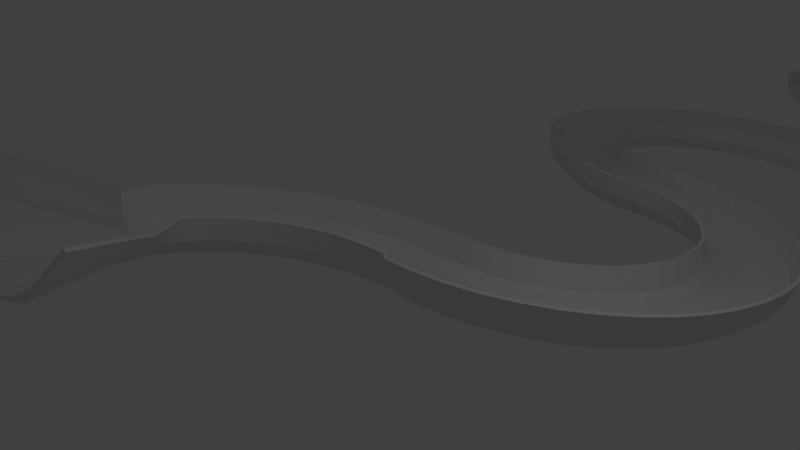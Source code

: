 # Source: curvyslope.blend  (saved by Blender 2.79.0; exported with 4.5.12 LTS)
import bpy
from mathutils import Matrix  # noqa: F401  (used for matrix-valued properties, if any)

bpy.ops.wm.read_factory_settings(use_empty=True)
scene = bpy.context.scene
scene.name = 'Scene'

# ---- collections
col_collection_1 = bpy.data.collections.new('Collection 1'); scene.collection.children.link(col_collection_1)

# ---- world
world_world = bpy.data.worlds.new('World'); scene.world = world_world
world_world.color = (0.05088, 0.05088, 0.05088)
world_world.use_sun_shadow = False
world_world.sun_shadow_jitter_overblur = 0.0
world_world.cycles.sampling_method = 'MANUAL'

# ---- cameras
cam_camera = bpy.data.cameras.new('Camera')
cam_camera.clip_end = 100.0
cam_camera.lens = 35.0
cam_camera.sensor_width = 32.0
cam_camera.sensor_height = 18.0
cam_camera.ortho_scale = 7.314
cam_camera.dof.focus_distance = 0.0
cam_camera.dof.aperture_fstop = 128.0

# ---- lights
light_lamp = bpy.data.lights.new('Lamp', 'POINT')
light_lamp.transmission_factor = 0.0
light_lamp.cutoff_distance = 30.0
light_lamp.energy = 100.0
light_lamp.shadow_buffer_clip_start = 1.001
light_lamp.shadow_soft_size = 0.1
light_lamp.shadow_maximum_resolution = 0.006
light_lamp.use_absolute_resolution = True

# ---- meshes
me_torus_003 = bpy.data.meshes.new('Torus.003')
me_torus_003.from_pydata([(1.773, 0.2935, 0.09593), (0.2585, 0.5477, 0.144), (0.5091, 0.595, -0.1491), (0.6936, 0.6422, -0.1956), (1.098, 0.8163, -0.2117), (1.461, 0.5019, -0.1506), (1.64, 0.3188, -0.1193), (9.437e-08, -1.25, 0.0), (5.662e-08, -0.75, 3.062e-17), (5.915e-08, -0.7835, -0.125), (6.606e-08, -0.875, -0.2165), (7.55e-08, -1.0, -0.25), (8.494e-08, -1.125, -0.2165), (9.184e-08, -1.217, -0.125), (0.1632, -1.239, 0.0), (0.09789, -0.7436, 3.062e-17), (0.1023, -0.7768, -0.125), (0.1142, -0.8675, -0.2165), (0.1305, -0.9914, -0.25), (0.1468, -1.115, -0.2165), (0.1588, -1.206, -0.125), (0.3235, -1.207, 0.0), (0.1941, -0.7244, 3.062e-17), (0.2028, -0.7568, -0.125), (0.2265, -0.8452, -0.2165), (0.2588, -0.9659, -0.25), (0.2912, -1.087, -0.2165), (0.3149, -1.175, -0.125), (0.4784, -1.155, 0.0), (0.287, -0.6929, 3.062e-17), (0.2998, -0.7239, -0.125), (0.3348, -0.8084, -0.2165), (0.3827, -0.9239, -0.25), (0.4305, -1.039, -0.2165), (0.4655, -1.124, -0.125), (0.625, -1.083, 0.0), (0.375, -0.6495, 3.062e-17), (0.3917, -0.6785, -0.125), (0.4375, -0.7578, -0.2165), (0.5, -0.866, -0.25), (0.5625, -0.9743, -0.2165), (0.6083, -1.054, -0.125), (0.761, -0.9917, 0.0), (0.4566, -0.595, 3.062e-17), (0.477, -0.6216, -0.125), (0.5327, -0.6942, -0.2165), (0.6088, -0.7934, -0.25), (0.6849, -0.8925, -0.2165), (0.7406, -0.9651, -0.125), (0.8839, -0.8839, 0.0), (0.5303, -0.5303, 3.062e-17), (0.554, -0.554, -0.125), (0.6187, -0.6187, -0.2165), (0.7071, -0.7071, -0.25), (0.7955, -0.7955, -0.2165), (0.8602, -0.8602, -0.125), (0.9917, -0.761, 0.0), (0.595, -0.4566, 3.062e-17), (0.6216, -0.477, -0.125), (0.6942, -0.5327, -0.2165), (0.7934, -0.6088, -0.25), (0.8925, -0.6849, -0.2165), (0.9651, -0.7406, -0.125), (1.083, -0.625, 0.0), (0.6495, -0.375, 3.062e-17), (0.6785, -0.3917, -0.125), (0.7578, -0.4375, -0.2165), (0.866, -0.5, -0.25), (0.9743, -0.5625, -0.2165), (1.054, -0.6083, -0.125), (1.155, -0.4784, 0.0), (0.6929, -0.287, 3.062e-17), (0.7239, -0.2998, -0.125), (0.8084, -0.3348, -0.2165), (0.9239, -0.3827, -0.25), (1.039, -0.4305, -0.2165), (1.124, -0.4655, -0.125), (1.207, -0.3235, 0.0), (0.7244, -0.1941, 3.062e-17), (0.7568, -0.2028, -0.125), (0.8452, -0.2265, -0.2165), (0.9659, -0.2588, -0.25), (1.087, -0.2912, -0.2165), (1.175, -0.3149, -0.125), (1.183, -0.1292, -0.008231), (0.6969, -0.04919, -0.04752), (0.8054, -0.105, -0.1391), (0.8675, -0.1142, -0.2165), (0.9914, -0.1305, -0.25), (1.115, -0.1468, -0.2165), (1.152, -0.1261, -0.133), (1.264, -7.994, 0.3557), (0.7638, -7.996, 0.356), (0.7973, -8.002, 0.2312), (0.8888, -8.007, 0.1397), (1.014, -8.008, 0.1062), (1.139, -8.006, 0.1396), (1.23, -8.001, 0.2309), (1.253, -7.831, 0.3472), (0.7571, -7.898, 0.3509), (0.7902, -7.9, 0.2258), (0.8809, -7.893, 0.1338), (1.005, -7.878, 0.09938), (1.129, -7.859, 0.1319), (1.219, -7.842, 0.2226), (1.22, -7.671, 0.3388), (0.7376, -7.802, 0.3459), (0.7699, -7.8, 0.2206), (0.8582, -7.781, 0.1279), (0.9788, -7.75, 0.09268), (1.099, -7.715, 0.1244), (1.188, -7.687, 0.2145), (1.167, -7.517, 0.3307), (0.7058, -7.71, 0.341), (0.7366, -7.703, 0.2155), (0.821, -7.673, 0.1222), (0.9363, -7.626, 0.08622), (1.052, -7.576, 0.1171), (1.136, -7.536, 0.2066), (1.094, -7.371, 0.3231), (0.6621, -7.622, 0.3365), (0.691, -7.612, 0.2107), (0.77, -7.57, 0.1169), (0.878, -7.509, 0.08012), (0.9861, -7.445, 0.1102), (1.065, -7.394, 0.1992), (1.003, -7.235, 0.316), (0.6073, -7.541, 0.3322), (0.6337, -7.527, 0.2063), (0.7061, -7.476, 0.112), (0.805, -7.401, 0.07447), (0.9039, -7.323, 0.1039), (0.9763, -7.262, 0.1923), (0.8947, -7.113, 0.3097), (0.5423, -7.467, 0.3284), (0.5659, -7.45, 0.2023), (0.6303, -7.39, 0.1075), (0.7184, -7.303, 0.06938), (0.8065, -7.213, 0.09815), (0.871, -7.143, 0.1861), (0.7714, -7.006, 0.3041), (0.4684, -7.403, 0.3251), (0.4886, -7.383, 0.1988), (0.544, -7.315, 0.1036), (0.6198, -7.217, 0.06492), (0.6955, -7.116, 0.09313), (0.751, -7.039, 0.1807), (0.6351, -6.915, 0.2994), (0.3866, -7.349, 0.3222), (0.4032, -7.326, 0.1959), (0.4486, -7.252, 0.1003), (0.5107, -7.145, 0.06119), (0.5729, -7.035, 0.08893), (0.6184, -6.951, 0.1761), (0.4882, -6.844, 0.2957), (0.2985, -7.306, 0.32), (0.3111, -7.281, 0.1936), (0.3458, -7.201, 0.09775), (0.3932, -7.088, 0.05823), (0.4407, -6.97, 0.0856), (0.4754, -6.881, 0.1725), (0.3332, -6.792, 0.2931), (0.2055, -7.274, 0.3184), (0.214, -7.249, 0.1919), (0.2373, -7.165, 0.09589), (0.2692, -7.046, 0.0561), (0.3012, -6.924, 0.08321), (0.3246, -6.831, 0.17), (0.1727, -6.76, 0.2915), (0.1092, -7.256, 0.3175), (0.1134, -7.229, 0.1909), (0.125, -7.143, 0.09479), (0.1408, -7.021, 0.05485), (0.1567, -6.896, 0.0818), (0.1684, -6.8, 0.1684), (0.009523, -6.75, 0.2911), (0.01126, -7.25, 0.3172), (0.01109, -7.223, 0.1906), (0.01073, -7.136, 0.09447), (0.01028, -7.013, 0.05448), (0.009864, -6.886, 0.08138), (0.009586, -6.79, 0.168), (0.01818, -9.247, 0.4219), (0.01645, -8.748, 0.3957), (0.01652, -8.788, 0.2726), (0.01679, -8.884, 0.1861), (0.01721, -9.01, 0.1591), (0.01766, -9.133, 0.1991), (0.01802, -9.22, 0.2953), (0.1813, -9.236, 0.4212), (0.1143, -8.741, 0.3953), (0.1188, -8.78, 0.2722), (0.131, -8.876, 0.1856), (0.1477, -9.001, 0.1586), (0.1645, -9.123, 0.1985), (0.1768, -9.209, 0.2947), (0.3416, -9.203, 0.4195), (0.2105, -8.721, 0.3943), (0.2192, -8.76, 0.2711), (0.2432, -8.853, 0.1844), (0.2759, -8.975, 0.1572), (0.3087, -9.094, 0.197), (0.3327, -9.177, 0.2929), (0.4962, -9.15, 0.4166), (0.3033, -8.69, 0.3926), (0.3161, -8.727, 0.2693), (0.3514, -8.816, 0.1824), (0.3996, -8.933, 0.1549), (0.4479, -9.046, 0.1944), (0.4832, -9.126, 0.2902), (0.6426, -9.077, 0.4127), (0.3911, -8.646, 0.3902), (0.4079, -8.681, 0.2669), (0.4539, -8.765, 0.1797), (0.5167, -8.875, 0.1518), (0.5796, -8.981, 0.1909), (0.6257, -9.055, 0.2864), (0.7782, -8.986, 0.4079), (0.4725, -8.591, 0.3873), (0.4929, -8.624, 0.2639), (0.5488, -8.701, 0.1763), (0.6253, -8.802, 0.148), (0.7017, -8.899, 0.1866), (0.7577, -8.966, 0.2817), (0.9008, -8.878, 0.4022), (0.546, -8.526, 0.3839), (0.5697, -8.556, 0.2603), (0.6346, -8.626, 0.1723), (0.7233, -8.715, 0.1434), (0.812, -8.802, 0.1814), (0.877, -8.861, 0.2761), (1.008, -8.755, 0.3957), (0.6104, -8.452, 0.38), (0.637, -8.479, 0.2562), (0.7098, -8.539, 0.1677), (0.8092, -8.617, 0.1382), (0.9087, -8.691, 0.1756), (0.9815, -8.741, 0.2698), (1.099, -8.619, 0.3885), (0.6647, -8.371, 0.3757), (0.6937, -8.394, 0.2517), (0.773, -8.444, 0.1627), (0.8815, -8.508, 0.1325), (0.99, -8.568, 0.1691), (1.069, -8.609, 0.2628), (1.17, -8.472, 0.3808), (0.7078, -8.283, 0.3711), (0.7387, -8.302, 0.2469), (0.8233, -8.341, 0.1573), (0.9389, -8.391, 0.1263), (1.055, -8.436, 0.1622), (1.139, -8.466, 0.2553), (1.222, -8.317, 0.3727), (0.739, -8.19, 0.3662), (0.7713, -8.205, 0.2418), (0.8597, -8.233, 0.1516), (0.9806, -8.267, 0.1198), (1.101, -8.297, 0.1548), (1.19, -8.315, 0.2474), (1.254, -8.157, 0.3643), (0.7578, -8.094, 0.3611), (0.7909, -8.105, 0.2365), (0.8817, -8.121, 0.1457), (1.006, -8.139, 0.113), (1.13, -8.153, 0.1473), (1.22, -8.16, 0.2392), (-1.24, -6.0, 0.2493), (-0.74, -5.999, 0.2491), (-0.7735, -6.006, 0.1243), (-0.865, -6.011, 0.03294), (-0.99, -6.013, -0.0004679), (-1.115, -6.011, 0.03302), (-1.207, -6.007, 0.1244), (-1.229, -6.163, 0.2578), (-0.7334, -6.097, 0.2542), (-0.7666, -6.108, 0.1296), (-0.8574, -6.125, 0.03892), (-0.9813, -6.143, 0.006361), (-1.105, -6.158, 0.0407), (-1.196, -6.165, 0.1327), (-1.197, -6.323, 0.2662), (-0.7141, -6.193, 0.2593), (-0.7465, -6.208, 0.1349), (-0.8348, -6.237, 0.04479), (-0.9555, -6.271, 0.01307), (-1.076, -6.302, 0.04824), (-1.165, -6.321, 0.1409), (-1.144, -6.478, 0.2743), (-0.6824, -6.286, 0.2641), (-0.7133, -6.305, 0.14), (-0.7978, -6.345, 0.05045), (-0.9133, -6.395, 0.01954), (-1.029, -6.441, 0.05552), (-1.113, -6.471, 0.1488), (-1.071, -6.624, 0.2819), (-0.6389, -6.374, 0.2687), (-0.6679, -6.397, 0.1448), (-0.747, -6.448, 0.0558), (-0.8552, -6.512, 0.02566), (-0.9633, -6.573, 0.06241), (-1.042, -6.614, 0.1562), (-0.9804, -6.76, 0.289), (-0.5842, -6.455, 0.273), (-0.6108, -6.482, 0.1492), (-0.6833, -6.542, 0.06076), (-0.7823, -6.62, 0.03133), (-0.8814, -6.695, 0.06879), (-0.9539, -6.746, 0.1631), (-0.8723, -6.882, 0.2954), (-0.5194, -6.528, 0.2768), (-0.5431, -6.559, 0.1532), (-0.6077, -6.628, 0.06525), (-0.6959, -6.718, 0.03645), (-0.7842, -6.805, 0.07455), (-0.8487, -6.865, 0.1693), (-0.7492, -6.99, 0.301), (-0.4455, -6.593, 0.2802), (-0.4659, -6.626, 0.1567), (-0.5215, -6.703, 0.06917), (-0.5974, -6.804, 0.04093), (-0.6733, -6.902, 0.0796), (-0.7289, -6.97, 0.1748), (-0.6131, -7.08, 0.3057), (-0.3639, -6.647, 0.283), (-0.3806, -6.683, 0.1597), (-0.4262, -6.767, 0.07247), (-0.4885, -6.877, 0.0447), (-0.5508, -6.983, 0.08384), (-0.5964, -7.058, 0.1794), (-0.4663, -7.152, 0.3095), (-0.2758, -6.69, 0.2852), (-0.2886, -6.728, 0.162), (-0.3235, -6.817, 0.07509), (-0.3711, -6.934, 0.0477), (-0.4188, -7.048, 0.0872), (-0.4536, -7.128, 0.183), (-0.3114, -7.204, 0.3122), (-0.1828, -6.722, 0.2869), (-0.1915, -6.761, 0.1637), (-0.215, -6.854, 0.07698), (-0.2472, -6.976, 0.04986), (-0.2793, -7.095, 0.08964), (-0.3028, -7.179, 0.1857), (-0.151, -7.236, 0.3138), (-0.0866, -6.741, 0.2878), (-0.09094, -6.78, 0.1647), (-0.1027, -6.876, 0.07811), (-0.1189, -7.001, 0.05116), (-0.1349, -7.123, 0.0911), (-0.1467, -7.209, 0.1872), (0.01218, -7.246, 0.3143), (0.01131, -6.747, 0.2881), (0.01134, -6.787, 0.1651), (0.01148, -6.883, 0.07847), (0.01169, -7.01, 0.05156), (0.01191, -7.133, 0.09155), (0.01209, -7.219, 0.1877), (0.007846, -4.75, 0.1835), (0.008712, -5.249, 0.2096), (0.008627, -5.222, 0.08305), (0.008449, -5.136, -0.01312), (0.008226, -5.012, -0.05311), (0.008016, -4.886, -0.0262), (0.007877, -4.79, 0.06039), (-0.1553, -4.761, 0.1841), (-0.08917, -5.256, 0.21), (-0.09363, -5.229, 0.08343), (-0.1057, -5.143, -0.01269), (-0.1223, -5.021, -0.05262), (-0.1388, -4.896, -0.02565), (-0.1509, -4.8, 0.06098), (-0.3156, -4.793, 0.1858), (-0.1854, -5.275, 0.211), (-0.1941, -5.249, 0.08451), (-0.218, -5.166, -0.01149), (-0.2505, -5.047, -0.05124), (-0.2831, -4.925, -0.02411), (-0.3069, -4.832, 0.06266), (-0.4703, -4.846, 0.1886), (-0.2782, -5.307, 0.2127), (-0.2911, -5.282, 0.08627), (-0.3263, -5.203, -0.00953), (-0.3743, -5.089, -0.04901), (-0.4224, -4.972, -0.02159), (-0.4575, -4.883, 0.06538), (-0.6169, -4.918, 0.1924), (-0.3661, -5.35, 0.215), (-0.3829, -5.328, 0.08867), (-0.4288, -5.253, -0.006849), (-0.4915, -5.147, -0.04594), (-0.5542, -5.037, -0.01814), (-0.6001, -4.953, 0.06911), (-0.7527, -5.009, 0.1972), (-0.4476, -5.405, 0.2179), (-0.4681, -5.385, 0.09167), (-0.5239, -5.317, -0.003492), (-0.6002, -5.22, -0.04211), (-0.6764, -5.119, -0.01383), (-0.7322, -5.042, 0.07377), (-0.8754, -5.117, 0.2029), (-0.5212, -5.469, 0.2213), (-0.545, -5.452, 0.09523), (-0.6098, -5.393, 0.0004832), (-0.6984, -5.306, -0.03756), (-0.7869, -5.216, -0.008715), (-0.8517, -5.147, 0.0793), (-0.983, -5.24, 0.2094), (-0.5858, -5.543, 0.2252), (-0.6124, -5.529, 0.09928), (-0.6851, -5.479, 0.00501), (-0.7844, -5.405, -0.03239), (-0.8837, -5.327, -0.002895), (-0.9564, -5.267, 0.08559), (-1.074, -5.376, 0.2165), (-0.6402, -5.625, 0.2295), (-0.6692, -5.614, 0.1038), (-0.7486, -5.574, 0.01001), (-0.8569, -5.513, -0.02668), (-0.9653, -5.449, 0.003533), (-1.045, -5.399, 0.09254), (-1.146, -5.522, 0.2242), (-0.6834, -5.713, 0.2341), (-0.7144, -5.706, 0.1086), (-0.799, -5.676, 0.0154), (-0.9146, -5.63, -0.02052), (-1.03, -5.581, 0.01046), (-1.115, -5.542, 0.1), (-1.198, -5.677, 0.2323), (-0.7148, -5.805, 0.2389), (-0.7472, -5.803, 0.1137), (-0.8356, -5.785, 0.02108), (-0.9564, -5.754, -0.01402), (-1.077, -5.72, 0.01777), (-1.166, -5.692, 0.1079), (-1.23, -5.837, 0.2407), (-0.7337, -5.902, 0.244), (-0.767, -5.904, 0.1189), (-0.8577, -5.897, 0.02696), (-0.9817, -5.882, -0.007302), (-1.106, -5.865, 0.02533), (-1.196, -5.848, 0.1161), (-1.247, -2.0, 0.04673), (-0.7469, -1.999, 0.04658), (-0.7804, -2.006, -0.07824), (-0.872, -2.011, -0.1696), (-0.997, -2.013, -0.203), (-1.122, -2.011, -0.1695), (-1.213, -2.006, -0.07811), (-1.236, -2.163, 0.05526), (-0.7403, -2.097, 0.0517), (-0.7736, -2.108, -0.07289), (-0.8643, -2.125, -0.1636), (-0.9882, -2.143, -0.1962), (-1.112, -2.158, -0.1618), (-1.203, -2.165, -0.0698), (-1.204, -2.323, 0.06365), (-0.721, -2.193, 0.05673), (-0.7534, -2.208, -0.06764), (-0.8418, -2.237, -0.1578), (-0.9625, -2.271, -0.1895), (-1.083, -2.302, -0.1543), (-1.171, -2.321, -0.06165), (-1.151, -2.477, 0.07173), (-0.6893, -2.286, 0.06158), (-0.7203, -2.305, -0.06257), (-0.8048, -2.345, -0.1521), (-0.9202, -2.395, -0.183), (-1.036, -2.441, -0.147), (-1.12, -2.471, -0.05378), (-1.078, -2.624, 0.07939), (-0.6458, -2.373, 0.06617), (-0.6748, -2.397, -0.05777), (-0.754, -2.447, -0.1467), (-0.8621, -2.512, -0.1769), (-0.9703, -2.572, -0.1401), (-1.049, -2.613, -0.04633), (-0.9873, -2.759, 0.08647), (-0.5911, -2.455, 0.07042), (-0.6177, -2.482, -0.05333), (-0.6902, -2.542, -0.1418), (-0.7893, -2.62, -0.1712), (-0.8883, -2.694, -0.1337), (-0.9608, -2.745, -0.03943), (-0.8793, -2.882, 0.09288), (-0.5263, -2.528, 0.07426), (-0.55, -2.558, -0.04932), (-0.6146, -2.628, -0.1373), (-0.7029, -2.718, -0.1661), (-0.7911, -2.805, -0.128), (-0.8557, -2.865, -0.0332), (-0.7562, -2.989, 0.09848), (-0.4525, -2.593, 0.07763), (-0.4728, -2.626, -0.0458), (-0.5284, -2.703, -0.1334), (-0.6044, -2.804, -0.1616), (-0.6803, -2.902, -0.1229), (-0.7358, -2.969, -0.02775), (-0.62, -3.08, 0.1032), (-0.3708, -2.647, 0.08046), (-0.3875, -2.683, -0.04285), (-0.4332, -2.767, -0.1301), (-0.4955, -2.876, -0.1578), (-0.5578, -2.983, -0.1187), (-0.6034, -3.057, -0.02316), (-0.4733, -3.152, 0.1069), (-0.2827, -2.69, 0.0827), (-0.2955, -2.728, -0.04051), (-0.3304, -2.817, -0.1275), (-0.3781, -2.934, -0.1548), (-0.4257, -3.048, -0.1153), (-0.4605, -3.127, -0.01952), (-0.3184, -3.204, 0.1096), (-0.1898, -2.721, 0.08432), (-0.1984, -2.76, -0.03881), (-0.222, -2.853, -0.1256), (-0.2541, -2.976, -0.1527), (-0.2863, -3.095, -0.1129), (-0.3098, -3.178, -0.01689), (-0.1579, -3.236, 0.1113), (-0.09353, -2.74, 0.08529), (-0.09787, -2.78, -0.0378), (-0.1097, -2.876, -0.1244), (-0.1258, -3.001, -0.1514), (-0.1419, -3.123, -0.1114), (-0.1536, -3.209, -0.01531), (0.00524, -3.246, 0.1118), (0.004374, -2.747, 0.0856), (0.004405, -2.787, -0.03748), (0.004544, -2.883, -0.1241), (0.004754, -3.009, -0.151), (0.004977, -3.132, -0.111), (0.005155, -3.219, -0.01481), (0.0009097, -0.7494, -0.01907), (0.001776, -1.249, 0.007097), (0.001691, -1.222, -0.1195), (0.001513, -1.135, -0.2157), (0.00129, -1.012, -0.2556), (0.00108, -0.8856, -0.2287), (0.0009411, -0.7894, -0.1421), (-0.1622, -0.7604, -0.01846), (-0.09611, -1.255, 0.007462), (-0.1006, -1.229, -0.1191), (-0.1127, -1.143, -0.2152), (-0.1292, -1.021, -0.2552), (-0.1457, -0.8954, -0.2282), (-0.1578, -0.8001, -0.1416), (-0.3225, -0.7925, -0.01674), (-0.1923, -1.275, 0.008493), (-0.201, -1.249, -0.118), (-0.2249, -1.165, -0.214), (-0.2575, -1.047, -0.2538), (-0.29, -0.9244, -0.2266), (-0.3138, -0.8314, -0.1399), (-0.4773, -0.8453, -0.01395), (-0.2851, -1.306, 0.01017), (-0.298, -1.282, -0.1163), (-0.3332, -1.202, -0.2121), (-0.3813, -1.089, -0.2515), (-0.4293, -0.9718, -0.2241), (-0.4644, -0.8827, -0.1372), (-0.6238, -0.9177, -0.01012), (-0.373, -1.35, 0.01247), (-0.3899, -1.327, -0.1139), (-0.4358, -1.253, -0.2094), (-0.4985, -1.147, -0.2485), (-0.5612, -1.037, -0.2207), (-0.607, -0.9532, -0.1334), (-0.7596, -1.009, -0.005322), (-0.4545, -1.404, 0.01535), (-0.475, -1.384, -0.1109), (-0.5308, -1.317, -0.206), (-0.6071, -1.22, -0.2446), (-0.6834, -1.119, -0.2164), (-0.7392, -1.042, -0.1288), (-0.8823, -1.117, 0.0003578), (-0.5282, -1.469, 0.01875), (-0.5519, -1.452, -0.1073), (-0.6168, -1.392, -0.2021), (-0.7053, -1.306, -0.2401), (-0.7938, -1.216, -0.2113), (-0.8586, -1.147, -0.1232), (-0.9899, -1.24, 0.006824), (-0.5927, -1.543, 0.02263), (-0.6194, -1.529, -0.1033), (-0.6921, -1.478, -0.1975), (-0.7914, -1.404, -0.2349), (-0.8907, -1.327, -0.2054), (-0.9634, -1.266, -0.1169), (-1.081, -1.375, 0.01397), (-0.6471, -1.624, 0.02692), (-0.6762, -1.614, -0.09878), (-0.7555, -1.573, -0.1925), (-0.8639, -1.513, -0.2292), (-0.9722, -1.449, -0.199), (-1.052, -1.399, -0.11), (-1.153, -1.522, 0.02166), (-0.6903, -1.712, 0.03154), (-0.7213, -1.706, -0.09395), (-0.8059, -1.676, -0.1871), (-0.9215, -1.63, -0.2231), (-1.037, -1.581, -0.1921), (-1.122, -1.541, -0.1025), (-1.205, -1.677, 0.02978), (-0.7217, -1.805, 0.03641), (-0.7541, -1.803, -0.08886), (-0.8425, -1.784, -0.1815), (-0.9634, -1.754, -0.2166), (-1.084, -1.72, -0.1848), (-1.173, -1.692, -0.0946), (-1.237, -1.837, 0.03819), (-0.7407, -1.901, 0.04145), (-0.7739, -1.903, -0.0836), (-0.8647, -1.896, -0.1756), (-0.9886, -1.882, -0.2098), (-1.113, -1.864, -0.1772), (-1.203, -1.848, -0.08642), (1.257, -4.001, 0.1466), (0.7569, -4.001, 0.1466), (0.7904, -4.007, 0.02176), (0.8819, -4.012, -0.06962), (1.007, -4.014, -0.1031), (1.132, -4.012, -0.06962), (1.223, -4.007, 0.02176), (1.246, -3.838, 0.1381), (0.7505, -3.903, 0.1415), (0.7837, -3.905, 0.01641), (0.8744, -3.898, -0.07559), (0.9984, -3.883, -0.1099), (1.122, -3.865, -0.0773), (1.213, -3.849, 0.01345), (1.214, -3.678, 0.1297), (0.7314, -3.807, 0.1364), (0.7637, -3.805, 0.01115), (0.8521, -3.786, -0.08147), (0.9728, -3.755, -0.1166), (1.094, -3.721, -0.08486), (1.182, -3.693, 0.005285), (1.162, -3.523, 0.1216), (0.6998, -3.714, 0.1316), (0.7308, -3.708, 0.006072), (0.8153, -3.678, -0.08714), (0.9308, -3.632, -0.1231), (1.046, -3.582, -0.09215), (1.131, -3.542, -0.002601), (1.089, -3.377, 0.1139), (0.6564, -3.626, 0.127), (0.6854, -3.616, 0.001261), (0.7647, -3.575, -0.09251), (0.8729, -3.515, -0.1292), (0.9812, -3.45, -0.09906), (1.06, -3.4, -0.01007), (0.9986, -3.241, 0.1068), (0.6019, -3.545, 0.1227), (0.6285, -3.531, -0.003199), (0.7011, -3.48, -0.09749), (0.8003, -3.406, -0.1349), (0.8994, -3.328, -0.1055), (0.972, -3.268, -0.01699), (0.8908, -3.118, 0.1003), (0.5372, -3.471, 0.1188), (0.5609, -3.454, -0.007231), (0.6256, -3.394, -0.102), (0.714, -3.308, -0.1401), (0.8024, -3.218, -0.1113), (0.8671, -3.148, -0.02326), (0.7679, -3.01, 0.09469), (0.4635, -3.407, 0.1155), (0.4839, -3.387, -0.01077), (0.5396, -3.319, -0.1059), (0.6157, -3.222, -0.1446), (0.6918, -3.121, -0.1163), (0.7475, -3.043, -0.02875), (0.6319, -2.92, 0.08994), (0.3819, -3.352, 0.1126), (0.3987, -3.33, -0.01375), (0.4444, -3.255, -0.1093), (0.5069, -3.149, -0.1484), (0.5694, -3.039, -0.1206), (0.6152, -2.955, -0.03337), (0.4853, -2.847, 0.08615), (0.2939, -3.309, 0.1103), (0.3068, -3.284, -0.01612), (0.3418, -3.205, -0.1119), (0.3896, -3.091, -0.1514), (0.4374, -2.974, -0.124), (0.4725, -2.885, -0.03706), (0.3304, -2.795, 0.0834), (0.201, -3.277, 0.1087), (0.2097, -3.252, -0.01784), (0.2334, -3.168, -0.1139), (0.2657, -3.049, -0.1536), (0.2981, -2.927, -0.1265), (0.3218, -2.834, -0.03973), (0.1701, -2.763, 0.08173), (0.1048, -3.258, 0.1077), (0.1092, -3.232, -0.01889), (0.1211, -3.146, -0.115), (0.1374, -3.024, -0.155), (0.1538, -2.898, -0.128), (0.1657, -2.803, -0.04136), (0.00692, -2.752, 0.08117), (0.00692, -3.252, 0.1073), (0.00692, -3.225, -0.01924), (0.00692, -3.138, -0.1154), (0.00692, -3.015, -0.1554), (0.00692, -2.889, -0.1285), (0.00692, -2.792, -0.0419), (0.00692, -5.249, 0.212), (0.00692, -4.75, 0.1858), (0.00692, -4.79, 0.06277), (0.00692, -4.886, -0.02382), (0.00692, -5.012, -0.05073), (0.00692, -5.136, -0.01074), (0.00692, -5.222, 0.08543), (0.1701, -5.238, 0.2115), (0.1048, -4.743, 0.1855), (0.1092, -4.783, 0.06242), (0.1211, -4.878, -0.02422), (0.1374, -5.004, -0.05118), (0.1538, -5.126, -0.01124), (0.1657, -5.212, 0.08489), (0.3304, -5.206, 0.2098), (0.201, -4.724, 0.1845), (0.2097, -4.763, 0.06137), (0.2334, -4.856, -0.02538), (0.2657, -4.978, -0.05251), (0.2981, -5.097, -0.01275), (0.3218, -5.181, 0.08326), (0.4853, -5.154, 0.207), (0.2939, -4.693, 0.1829), (0.3068, -4.73, 0.05965), (0.3418, -4.819, -0.02731), (0.3896, -4.936, -0.05471), (0.4374, -5.05, -0.01522), (0.4725, -5.13, 0.08058), (0.6319, -5.082, 0.2032), (0.3819, -4.649, 0.1806), (0.3987, -4.685, 0.05727), (0.4444, -4.769, -0.02996), (0.5069, -4.879, -0.05774), (0.5694, -4.985, -0.01863), (0.6152, -5.059, 0.0769), (0.7679, -4.991, 0.1985), (0.4635, -4.595, 0.1777), (0.4839, -4.628, 0.0543), (0.5396, -4.705, -0.03329), (0.6157, -4.806, -0.06154), (0.6918, -4.903, -0.02291), (0.7475, -4.971, 0.07227), (0.8908, -4.883, 0.1929), (0.5372, -4.53, 0.1743), (0.5609, -4.561, 0.05076), (0.6256, -4.63, -0.03724), (0.714, -4.72, -0.06606), (0.8024, -4.806, -0.02798), (0.8671, -4.866, 0.06678), (0.9986, -4.761, 0.1864), (0.6019, -4.457, 0.1705), (0.6285, -4.484, 0.04673), (0.7011, -4.544, -0.04174), (0.8003, -4.622, -0.0712), (0.8994, -4.696, -0.03377), (0.972, -4.747, 0.06052), (1.089, -4.625, 0.1793), (0.6564, -4.375, 0.1662), (0.6854, -4.398, 0.04227), (0.7647, -4.449, -0.04672), (0.8729, -4.513, -0.0769), (0.9812, -4.574, -0.04018), (1.06, -4.615, 0.0536), (1.162, -4.478, 0.1716), (0.6998, -4.287, 0.1616), (0.7308, -4.307, 0.03746), (0.8153, -4.346, -0.05209), (0.9308, -4.396, -0.08304), (1.046, -4.442, -0.04709), (1.131, -4.472, 0.04613), (1.214, -4.324, 0.1635), (0.7314, -4.195, 0.1568), (0.7637, -4.21, 0.03238), (0.8521, -4.238, -0.05776), (0.9728, -4.272, -0.08952), (1.094, -4.303, -0.05438), (1.182, -4.322, 0.03824), (1.246, -4.164, 0.1551), (0.7505, -4.098, 0.1517), (0.7837, -4.109, 0.02712), (0.8744, -4.126, -0.06364), (0.9984, -4.144, -0.09623), (1.122, -4.159, -0.06193), (1.213, -4.166, 0.03007)], [], [(8, 15, 16, 9), (9, 16, 17, 10), (10, 17, 18, 11), (11, 18, 19, 12), (12, 19, 20, 13), (13, 20, 14, 7), (15, 22, 23, 16), (16, 23, 24, 17), (17, 24, 25, 18), (18, 25, 26, 19), (19, 26, 27, 20), (20, 27, 21, 14), (22, 29, 30, 23), (23, 30, 31, 24), (24, 31, 32, 25), (25, 32, 33, 26), (26, 33, 34, 27), (27, 34, 28, 21), (29, 36, 37, 30), (30, 37, 38, 31), (31, 38, 39, 32), (32, 39, 40, 33), (33, 40, 41, 34), (34, 41, 35, 28), (36, 43, 44, 37), (37, 44, 45, 38), (38, 45, 46, 39), (39, 46, 47, 40), (40, 47, 48, 41), (41, 48, 42, 35), (43, 50, 51, 44), (44, 51, 52, 45), (45, 52, 53, 46), (46, 53, 54, 47), (47, 54, 55, 48), (48, 55, 49, 42), (50, 57, 58, 51), (51, 58, 59, 52), (52, 59, 60, 53), (53, 60, 61, 54), (54, 61, 62, 55), (55, 62, 56, 49), (57, 64, 65, 58), (58, 65, 66, 59), (59, 66, 67, 60), (60, 67, 68, 61), (61, 68, 69, 62), (62, 69, 63, 56), (64, 71, 72, 65), (65, 72, 73, 66), (66, 73, 74, 67), (67, 74, 75, 68), (68, 75, 76, 69), (69, 76, 70, 63), (71, 78, 79, 72), (72, 79, 80, 73), (73, 80, 81, 74), (74, 81, 82, 75), (75, 82, 83, 76), (76, 83, 77, 70), (78, 85, 86, 79), (79, 86, 87, 80), (80, 87, 88, 81), (81, 88, 89, 82), (82, 89, 90, 83), (83, 90, 84, 77), (85, 1, 2, 86), (86, 2, 3, 87), (87, 3, 4, 88), (88, 4, 5, 89), (89, 5, 6, 90), (90, 6, 0, 84), (92, 99, 100, 93), (93, 100, 101, 94), (94, 101, 102, 95), (95, 102, 103, 96), (96, 103, 104, 97), (97, 104, 98, 91), (99, 106, 107, 100), (100, 107, 108, 101), (101, 108, 109, 102), (102, 109, 110, 103), (103, 110, 111, 104), (104, 111, 105, 98), (106, 113, 114, 107), (107, 114, 115, 108), (108, 115, 116, 109), (109, 116, 117, 110), (110, 117, 118, 111), (111, 118, 112, 105), (113, 120, 121, 114), (114, 121, 122, 115), (115, 122, 123, 116), (116, 123, 124, 117), (117, 124, 125, 118), (118, 125, 119, 112), (120, 127, 128, 121), (121, 128, 129, 122), (122, 129, 130, 123), (123, 130, 131, 124), (124, 131, 132, 125), (125, 132, 126, 119), (127, 134, 135, 128), (128, 135, 136, 129), (129, 136, 137, 130), (130, 137, 138, 131), (131, 138, 139, 132), (132, 139, 133, 126), (134, 141, 142, 135), (135, 142, 143, 136), (136, 143, 144, 137), (137, 144, 145, 138), (138, 145, 146, 139), (139, 146, 140, 133), (141, 148, 149, 142), (142, 149, 150, 143), (143, 150, 151, 144), (144, 151, 152, 145), (145, 152, 153, 146), (146, 153, 147, 140), (148, 155, 156, 149), (149, 156, 157, 150), (150, 157, 158, 151), (151, 158, 159, 152), (152, 159, 160, 153), (153, 160, 154, 147), (155, 162, 163, 156), (156, 163, 164, 157), (157, 164, 165, 158), (158, 165, 166, 159), (159, 166, 167, 160), (160, 167, 161, 154), (162, 169, 170, 163), (163, 170, 171, 164), (164, 171, 172, 165), (165, 172, 173, 166), (166, 173, 174, 167), (167, 174, 168, 161), (169, 176, 177, 170), (170, 177, 178, 171), (171, 178, 179, 172), (172, 179, 180, 173), (173, 180, 181, 174), (174, 181, 175, 168), (183, 190, 191, 184), (184, 191, 192, 185), (185, 192, 193, 186), (186, 193, 194, 187), (187, 194, 195, 188), (188, 195, 189, 182), (190, 197, 198, 191), (191, 198, 199, 192), (192, 199, 200, 193), (193, 200, 201, 194), (194, 201, 202, 195), (195, 202, 196, 189), (197, 204, 205, 198), (198, 205, 206, 199), (199, 206, 207, 200), (200, 207, 208, 201), (201, 208, 209, 202), (202, 209, 203, 196), (204, 211, 212, 205), (205, 212, 213, 206), (206, 213, 214, 207), (207, 214, 215, 208), (208, 215, 216, 209), (209, 216, 210, 203), (211, 218, 219, 212), (212, 219, 220, 213), (213, 220, 221, 214), (214, 221, 222, 215), (215, 222, 223, 216), (216, 223, 217, 210), (218, 225, 226, 219), (219, 226, 227, 220), (220, 227, 228, 221), (221, 228, 229, 222), (222, 229, 230, 223), (223, 230, 224, 217), (225, 232, 233, 226), (226, 233, 234, 227), (227, 234, 235, 228), (228, 235, 236, 229), (229, 236, 237, 230), (230, 237, 231, 224), (232, 239, 240, 233), (233, 240, 241, 234), (234, 241, 242, 235), (235, 242, 243, 236), (236, 243, 244, 237), (237, 244, 238, 231), (239, 246, 247, 240), (240, 247, 248, 241), (241, 248, 249, 242), (242, 249, 250, 243), (243, 250, 251, 244), (244, 251, 245, 238), (246, 253, 254, 247), (247, 254, 255, 248), (248, 255, 256, 249), (249, 256, 257, 250), (250, 257, 258, 251), (251, 258, 252, 245), (253, 260, 261, 254), (254, 261, 262, 255), (255, 262, 263, 256), (256, 263, 264, 257), (257, 264, 265, 258), (258, 265, 259, 252), (260, 92, 93, 261), (261, 93, 94, 262), (262, 94, 95, 263), (263, 95, 96, 264), (264, 96, 97, 265), (265, 97, 91, 259), (267, 274, 275, 268), (268, 275, 276, 269), (269, 276, 277, 270), (270, 277, 278, 271), (271, 278, 279, 272), (272, 279, 273, 266), (274, 281, 282, 275), (275, 282, 283, 276), (276, 283, 284, 277), (277, 284, 285, 278), (278, 285, 286, 279), (279, 286, 280, 273), (281, 288, 289, 282), (282, 289, 290, 283), (283, 290, 291, 284), (284, 291, 292, 285), (285, 292, 293, 286), (286, 293, 287, 280), (288, 295, 296, 289), (289, 296, 297, 290), (290, 297, 298, 291), (291, 298, 299, 292), (292, 299, 300, 293), (293, 300, 294, 287), (295, 302, 303, 296), (296, 303, 304, 297), (297, 304, 305, 298), (298, 305, 306, 299), (299, 306, 307, 300), (300, 307, 301, 294), (302, 309, 310, 303), (303, 310, 311, 304), (304, 311, 312, 305), (305, 312, 313, 306), (306, 313, 314, 307), (307, 314, 308, 301), (309, 316, 317, 310), (310, 317, 318, 311), (311, 318, 319, 312), (312, 319, 320, 313), (313, 320, 321, 314), (314, 321, 315, 308), (316, 323, 324, 317), (317, 324, 325, 318), (318, 325, 326, 319), (319, 326, 327, 320), (320, 327, 328, 321), (321, 328, 322, 315), (323, 330, 331, 324), (324, 331, 332, 325), (325, 332, 333, 326), (326, 333, 334, 327), (327, 334, 335, 328), (328, 335, 329, 322), (330, 337, 338, 331), (331, 338, 339, 332), (332, 339, 340, 333), (333, 340, 341, 334), (334, 341, 342, 335), (335, 342, 336, 329), (337, 344, 345, 338), (338, 345, 346, 339), (339, 346, 347, 340), (340, 347, 348, 341), (341, 348, 349, 342), (342, 349, 343, 336), (344, 351, 352, 345), (345, 352, 353, 346), (346, 353, 354, 347), (347, 354, 355, 348), (348, 355, 356, 349), (349, 356, 350, 343), (358, 365, 366, 359), (359, 366, 367, 360), (360, 367, 368, 361), (361, 368, 369, 362), (362, 369, 370, 363), (363, 370, 364, 357), (365, 372, 373, 366), (366, 373, 374, 367), (367, 374, 375, 368), (368, 375, 376, 369), (369, 376, 377, 370), (370, 377, 371, 364), (372, 379, 380, 373), (373, 380, 381, 374), (374, 381, 382, 375), (375, 382, 383, 376), (376, 383, 384, 377), (377, 384, 378, 371), (379, 386, 387, 380), (380, 387, 388, 381), (381, 388, 389, 382), (382, 389, 390, 383), (383, 390, 391, 384), (384, 391, 385, 378), (386, 393, 394, 387), (387, 394, 395, 388), (388, 395, 396, 389), (389, 396, 397, 390), (390, 397, 398, 391), (391, 398, 392, 385), (393, 400, 401, 394), (394, 401, 402, 395), (395, 402, 403, 396), (396, 403, 404, 397), (397, 404, 405, 398), (398, 405, 399, 392), (400, 407, 408, 401), (401, 408, 409, 402), (402, 409, 410, 403), (403, 410, 411, 404), (404, 411, 412, 405), (405, 412, 406, 399), (407, 414, 415, 408), (408, 415, 416, 409), (409, 416, 417, 410), (410, 417, 418, 411), (411, 418, 419, 412), (412, 419, 413, 406), (414, 421, 422, 415), (415, 422, 423, 416), (416, 423, 424, 417), (417, 424, 425, 418), (418, 425, 426, 419), (419, 426, 420, 413), (421, 428, 429, 422), (422, 429, 430, 423), (423, 430, 431, 424), (424, 431, 432, 425), (425, 432, 433, 426), (426, 433, 427, 420), (428, 435, 436, 429), (429, 436, 437, 430), (430, 437, 438, 431), (431, 438, 439, 432), (432, 439, 440, 433), (433, 440, 434, 427), (435, 267, 268, 436), (436, 268, 269, 437), (437, 269, 270, 438), (438, 270, 271, 439), (439, 271, 272, 440), (440, 272, 266, 434), (442, 449, 450, 443), (443, 450, 451, 444), (444, 451, 452, 445), (445, 452, 453, 446), (446, 453, 454, 447), (447, 454, 448, 441), (449, 456, 457, 450), (450, 457, 458, 451), (451, 458, 459, 452), (452, 459, 460, 453), (453, 460, 461, 454), (454, 461, 455, 448), (456, 463, 464, 457), (457, 464, 465, 458), (458, 465, 466, 459), (459, 466, 467, 460), (460, 467, 468, 461), (461, 468, 462, 455), (463, 470, 471, 464), (464, 471, 472, 465), (465, 472, 473, 466), (466, 473, 474, 467), (467, 474, 475, 468), (468, 475, 469, 462), (470, 477, 478, 471), (471, 478, 479, 472), (472, 479, 480, 473), (473, 480, 481, 474), (474, 481, 482, 475), (475, 482, 476, 469), (477, 484, 485, 478), (478, 485, 486, 479), (479, 486, 487, 480), (480, 487, 488, 481), (481, 488, 489, 482), (482, 489, 483, 476), (484, 491, 492, 485), (485, 492, 493, 486), (486, 493, 494, 487), (487, 494, 495, 488), (488, 495, 496, 489), (489, 496, 490, 483), (491, 498, 499, 492), (492, 499, 500, 493), (493, 500, 501, 494), (494, 501, 502, 495), (495, 502, 503, 496), (496, 503, 497, 490), (498, 505, 506, 499), (499, 506, 507, 500), (500, 507, 508, 501), (501, 508, 509, 502), (502, 509, 510, 503), (503, 510, 504, 497), (505, 512, 513, 506), (506, 513, 514, 507), (507, 514, 515, 508), (508, 515, 516, 509), (509, 516, 517, 510), (510, 517, 511, 504), (512, 519, 520, 513), (513, 520, 521, 514), (514, 521, 522, 515), (515, 522, 523, 516), (516, 523, 524, 517), (517, 524, 518, 511), (519, 526, 527, 520), (520, 527, 528, 521), (521, 528, 529, 522), (522, 529, 530, 523), (523, 530, 531, 524), (524, 531, 525, 518), (533, 540, 541, 534), (534, 541, 542, 535), (535, 542, 543, 536), (536, 543, 544, 537), (537, 544, 545, 538), (538, 545, 539, 532), (540, 547, 548, 541), (541, 548, 549, 542), (542, 549, 550, 543), (543, 550, 551, 544), (544, 551, 552, 545), (545, 552, 546, 539), (547, 554, 555, 548), (548, 555, 556, 549), (549, 556, 557, 550), (550, 557, 558, 551), (551, 558, 559, 552), (552, 559, 553, 546), (554, 561, 562, 555), (555, 562, 563, 556), (556, 563, 564, 557), (557, 564, 565, 558), (558, 565, 566, 559), (559, 566, 560, 553), (561, 568, 569, 562), (562, 569, 570, 563), (563, 570, 571, 564), (564, 571, 572, 565), (565, 572, 573, 566), (566, 573, 567, 560), (568, 575, 576, 569), (569, 576, 577, 570), (570, 577, 578, 571), (571, 578, 579, 572), (572, 579, 580, 573), (573, 580, 574, 567), (575, 582, 583, 576), (576, 583, 584, 577), (577, 584, 585, 578), (578, 585, 586, 579), (579, 586, 587, 580), (580, 587, 581, 574), (582, 589, 590, 583), (583, 590, 591, 584), (584, 591, 592, 585), (585, 592, 593, 586), (586, 593, 594, 587), (587, 594, 588, 581), (589, 596, 597, 590), (590, 597, 598, 591), (591, 598, 599, 592), (592, 599, 600, 593), (593, 600, 601, 594), (594, 601, 595, 588), (596, 603, 604, 597), (597, 604, 605, 598), (598, 605, 606, 599), (599, 606, 607, 600), (600, 607, 608, 601), (601, 608, 602, 595), (603, 610, 611, 604), (604, 611, 612, 605), (605, 612, 613, 606), (606, 613, 614, 607), (607, 614, 615, 608), (608, 615, 609, 602), (610, 442, 443, 611), (611, 443, 444, 612), (612, 444, 445, 613), (613, 445, 446, 614), (614, 446, 447, 615), (615, 447, 441, 609), (617, 624, 625, 618), (618, 625, 626, 619), (619, 626, 627, 620), (620, 627, 628, 621), (621, 628, 629, 622), (622, 629, 623, 616), (624, 631, 632, 625), (625, 632, 633, 626), (626, 633, 634, 627), (627, 634, 635, 628), (628, 635, 636, 629), (629, 636, 630, 623), (631, 638, 639, 632), (632, 639, 640, 633), (633, 640, 641, 634), (634, 641, 642, 635), (635, 642, 643, 636), (636, 643, 637, 630), (638, 645, 646, 639), (639, 646, 647, 640), (640, 647, 648, 641), (641, 648, 649, 642), (642, 649, 650, 643), (643, 650, 644, 637), (645, 652, 653, 646), (646, 653, 654, 647), (647, 654, 655, 648), (648, 655, 656, 649), (649, 656, 657, 650), (650, 657, 651, 644), (652, 659, 660, 653), (653, 660, 661, 654), (654, 661, 662, 655), (655, 662, 663, 656), (656, 663, 664, 657), (657, 664, 658, 651), (659, 666, 667, 660), (660, 667, 668, 661), (661, 668, 669, 662), (662, 669, 670, 663), (663, 670, 671, 664), (664, 671, 665, 658), (666, 673, 674, 667), (667, 674, 675, 668), (668, 675, 676, 669), (669, 676, 677, 670), (670, 677, 678, 671), (671, 678, 672, 665), (673, 680, 681, 674), (674, 681, 682, 675), (675, 682, 683, 676), (676, 683, 684, 677), (677, 684, 685, 678), (678, 685, 679, 672), (680, 687, 688, 681), (681, 688, 689, 682), (682, 689, 690, 683), (683, 690, 691, 684), (684, 691, 692, 685), (685, 692, 686, 679), (687, 694, 695, 688), (688, 695, 696, 689), (689, 696, 697, 690), (690, 697, 698, 691), (691, 698, 699, 692), (692, 699, 693, 686), (694, 701, 702, 695), (695, 702, 703, 696), (696, 703, 704, 697), (697, 704, 705, 698), (698, 705, 706, 699), (699, 706, 700, 693), (708, 715, 716, 709), (709, 716, 717, 710), (710, 717, 718, 711), (711, 718, 719, 712), (712, 719, 720, 713), (713, 720, 714, 707), (715, 722, 723, 716), (716, 723, 724, 717), (717, 724, 725, 718), (718, 725, 726, 719), (719, 726, 727, 720), (720, 727, 721, 714), (722, 729, 730, 723), (723, 730, 731, 724), (724, 731, 732, 725), (725, 732, 733, 726), (726, 733, 734, 727), (727, 734, 728, 721), (729, 736, 737, 730), (730, 737, 738, 731), (731, 738, 739, 732), (732, 739, 740, 733), (733, 740, 741, 734), (734, 741, 735, 728), (736, 743, 744, 737), (737, 744, 745, 738), (738, 745, 746, 739), (739, 746, 747, 740), (740, 747, 748, 741), (741, 748, 742, 735), (743, 750, 751, 744), (744, 751, 752, 745), (745, 752, 753, 746), (746, 753, 754, 747), (747, 754, 755, 748), (748, 755, 749, 742), (750, 757, 758, 751), (751, 758, 759, 752), (752, 759, 760, 753), (753, 760, 761, 754), (754, 761, 762, 755), (755, 762, 756, 749), (757, 764, 765, 758), (758, 765, 766, 759), (759, 766, 767, 760), (760, 767, 768, 761), (761, 768, 769, 762), (762, 769, 763, 756), (764, 771, 772, 765), (765, 772, 773, 766), (766, 773, 774, 767), (767, 774, 775, 768), (768, 775, 776, 769), (769, 776, 770, 763), (771, 778, 779, 772), (772, 779, 780, 773), (773, 780, 781, 774), (774, 781, 782, 775), (775, 782, 783, 776), (776, 783, 777, 770), (778, 785, 786, 779), (779, 786, 787, 780), (780, 787, 788, 781), (781, 788, 789, 782), (782, 789, 790, 783), (783, 790, 784, 777), (785, 617, 618, 786), (786, 618, 619, 787), (787, 619, 620, 788), (788, 620, 621, 789), (789, 621, 622, 790), (790, 622, 616, 784)])
me_torus_003.use_remesh_preserve_volume = False
me_torus_003.use_remesh_preserve_attributes = False
me_torus_003.use_mirror_vertex_groups = False
me_torus_003.update()

# ---- objects
ob_lamp = bpy.data.objects.new('Lamp', light_lamp)
ob_camera = bpy.data.objects.new('Camera', cam_camera)
ob_torus_003 = bpy.data.objects.new('Torus.003', me_torus_003)

# ---- transforms, parenting, visibility, modifiers, constraints
ob_lamp.location = (4.076, 1.005, 5.904)
ob_lamp.rotation_euler = (0.6503, 0.05522, 1.866)
ob_lamp.lock_rotations_4d = False
ob_lamp.empty_display_type = 'ARROWS'
ob_lamp.color = (0.0, 0.0, 0.0, 0.0)
ob_lamp.lineart.crease_threshold = 0.0
ob_camera.location = (7.481, -6.508, 5.344)
ob_camera.rotation_euler = (1.109, 0.0, 0.8149)
ob_camera.lock_rotations_4d = False
ob_camera.empty_display_type = 'ARROWS'
ob_camera.color = (0.0, 0.0, 0.0, 0.0)
ob_camera.display_type = 'WIRE'
ob_camera.lineart.crease_threshold = 0.0
ob_torus_003.location = (-0.0003724, -1.975, 0.3013)
ob_torus_003.rotation_euler = (0.1745, -0.0, -3.143)
ob_torus_003.scale = (3.0, 3.0, 3.0)
ob_torus_003.lineart.crease_threshold = 0.0
_m = ob_torus_003.modifiers.new('Solidify', 'SOLIDIFY')
_m.thickness = 0.019
_m.nonmanifold_thickness_mode = 'FIXED'
_m.nonmanifold_merge_threshold = 0.0003

# ---- collection membership
col_collection_1.objects.link(ob_lamp)
col_collection_1.objects.link(ob_camera)
col_collection_1.objects.link(ob_torus_003)

# ---- scene / render settings (as saved in the file)
scene.camera = ob_camera
scene.frame_start = 1; scene.frame_end = 250; scene.frame_set(1)
scene.render.engine = 'BLENDER_EEVEE_NEXT'
scene.render.resolution_percentage = 50
scene.render.dither_intensity = 0.0
scene.cycles.use_denoising = False
scene.cycles.samples = 128
scene.cycles.sampling_pattern = 'TABULATED_SOBOL'
scene.cycles.use_adaptive_sampling = False
scene.cycles.use_light_tree = False
scene.cycles.blur_glossy = 0.0
scene.cycles.sample_clamp_indirect = 0.0
scene.view_settings.view_transform = 'Standard'
bpy.context.view_layer.update()
